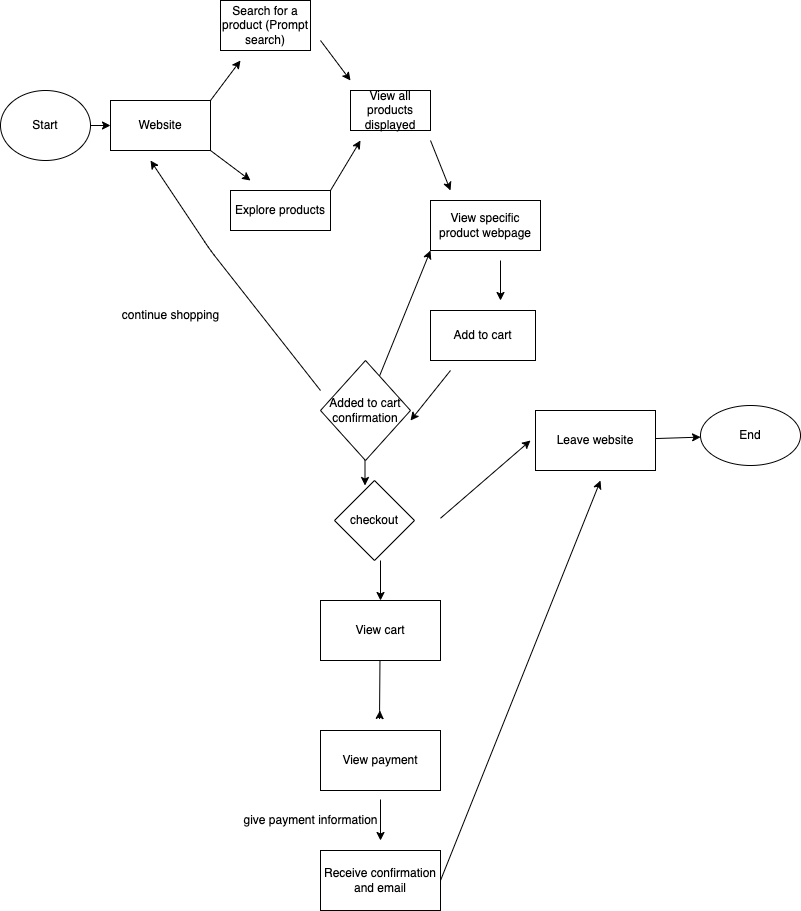

The diagram above was exported from draw.io. Its source (the exported page's mxGraphModel, read from the mxfile embedded in the PNG):
<mxGraphModel dx="445" dy="568" grid="1" gridSize="10" guides="1" tooltips="1" connect="1" arrows="1" fold="1" page="1" pageScale="1" pageWidth="827" pageHeight="1169" math="0" shadow="0">
  <root>
    <mxCell id="0" />
    <mxCell id="1" parent="0" />
    <mxCell id="4" value="" style="edgeStyle=none;html=1;exitX=1;exitY=0;exitDx=0;exitDy=0;" parent="1" source="2" edge="1">
      <mxGeometry relative="1" as="geometry">
        <mxPoint x="240" y="160" as="targetPoint" />
      </mxGeometry>
    </mxCell>
    <mxCell id="2" value="Website" style="rounded=0;whiteSpace=wrap;html=1;" parent="1" vertex="1">
      <mxGeometry x="110" y="200" width="100" height="50" as="geometry" />
    </mxCell>
    <mxCell id="5" value="" style="endArrow=classic;html=1;exitX=1;exitY=1;exitDx=0;exitDy=0;" parent="1" source="2" edge="1">
      <mxGeometry width="50" height="50" relative="1" as="geometry">
        <mxPoint x="350" y="380" as="sourcePoint" />
        <mxPoint x="250" y="280" as="targetPoint" />
        <Array as="points">
          <mxPoint x="250" y="280" />
        </Array>
      </mxGeometry>
    </mxCell>
    <mxCell id="12" value="Search for a product (Prompt search)" style="rounded=0;whiteSpace=wrap;html=1;" parent="1" vertex="1">
      <mxGeometry x="220" y="100" width="90" height="50" as="geometry" />
    </mxCell>
    <mxCell id="13" value="Explore products" style="rounded=0;whiteSpace=wrap;html=1;" parent="1" vertex="1">
      <mxGeometry x="230" y="290" width="100" height="40" as="geometry" />
    </mxCell>
    <mxCell id="14" value="View all products displayed" style="rounded=0;whiteSpace=wrap;html=1;" parent="1" vertex="1">
      <mxGeometry x="350" y="190" width="80" height="40" as="geometry" />
    </mxCell>
    <mxCell id="18" value="View specific product webpage" style="rounded=0;whiteSpace=wrap;html=1;" parent="1" vertex="1">
      <mxGeometry x="430" y="300" width="110" height="50" as="geometry" />
    </mxCell>
    <mxCell id="19" value="Add to cart" style="rounded=0;whiteSpace=wrap;html=1;" parent="1" vertex="1">
      <mxGeometry x="430" y="410" width="105" height="50" as="geometry" />
    </mxCell>
    <mxCell id="59" value="" style="edgeStyle=none;html=1;" edge="1" parent="1" source="21" target="58">
      <mxGeometry relative="1" as="geometry" />
    </mxCell>
    <mxCell id="21" value="Leave website" style="rounded=0;whiteSpace=wrap;html=1;" parent="1" vertex="1">
      <mxGeometry x="535" y="510" width="120" height="60" as="geometry" />
    </mxCell>
    <mxCell id="22" value="View cart" style="rounded=0;whiteSpace=wrap;html=1;" parent="1" vertex="1">
      <mxGeometry x="320" y="700" width="120" height="60" as="geometry" />
    </mxCell>
    <mxCell id="45" style="edgeStyle=none;html=1;startSize=18;endSize=6;sourcePerimeterSpacing=9;targetPerimeterSpacing=5;" parent="1" source="23" edge="1">
      <mxGeometry relative="1" as="geometry">
        <mxPoint x="380" y="940" as="targetPoint" />
      </mxGeometry>
    </mxCell>
    <mxCell id="23" value="View payment" style="rounded=0;whiteSpace=wrap;html=1;" parent="1" vertex="1">
      <mxGeometry x="320" y="830" width="120" height="60" as="geometry" />
    </mxCell>
    <mxCell id="24" value="Receive confirmation and email" style="rounded=0;whiteSpace=wrap;html=1;" parent="1" vertex="1">
      <mxGeometry x="320" y="950" width="120" height="60" as="geometry" />
    </mxCell>
    <mxCell id="32" value="" style="edgeStyle=none;html=1;exitX=1;exitY=0;exitDx=0;exitDy=0;" parent="1" source="13" edge="1">
      <mxGeometry relative="1" as="geometry">
        <mxPoint x="350" y="260" as="sourcePoint" />
        <mxPoint x="360" y="240" as="targetPoint" />
        <Array as="points">
          <mxPoint x="360" y="240" />
        </Array>
      </mxGeometry>
    </mxCell>
    <mxCell id="33" value="" style="edgeStyle=none;html=1;" parent="1" edge="1">
      <mxGeometry relative="1" as="geometry">
        <mxPoint x="320" y="140" as="sourcePoint" />
        <mxPoint x="350" y="180" as="targetPoint" />
      </mxGeometry>
    </mxCell>
    <mxCell id="34" value="" style="edgeStyle=none;html=1;" parent="1" edge="1">
      <mxGeometry relative="1" as="geometry">
        <mxPoint x="430" y="240" as="sourcePoint" />
        <mxPoint x="450" y="290" as="targetPoint" />
      </mxGeometry>
    </mxCell>
    <mxCell id="35" value="" style="edgeStyle=none;html=1;" parent="1" edge="1">
      <mxGeometry relative="1" as="geometry">
        <mxPoint x="500" y="360" as="sourcePoint" />
        <mxPoint x="500" y="400" as="targetPoint" />
      </mxGeometry>
    </mxCell>
    <mxCell id="36" value="" style="edgeStyle=none;html=1;" parent="1" edge="1">
      <mxGeometry relative="1" as="geometry">
        <mxPoint x="450" y="470" as="sourcePoint" />
        <mxPoint x="410" y="520" as="targetPoint" />
      </mxGeometry>
    </mxCell>
    <mxCell id="37" value="" style="edgeStyle=none;html=1;exitX=1;exitY=0.5;exitDx=0;exitDy=0;" parent="1" edge="1">
      <mxGeometry relative="1" as="geometry">
        <mxPoint x="440" y="617.75" as="sourcePoint" />
        <mxPoint x="530" y="540" as="targetPoint" />
      </mxGeometry>
    </mxCell>
    <mxCell id="38" value="" style="edgeStyle=none;html=1;entryX=0.5;entryY=0;entryDx=0;entryDy=0;" parent="1" target="22" edge="1">
      <mxGeometry relative="1" as="geometry">
        <mxPoint x="380" y="660" as="sourcePoint" />
        <mxPoint x="410" y="550" as="targetPoint" />
      </mxGeometry>
    </mxCell>
    <mxCell id="39" value="" style="edgeStyle=none;html=1;" parent="1" edge="1">
      <mxGeometry relative="1" as="geometry">
        <mxPoint x="379.47" y="760" as="sourcePoint" />
        <mxPoint x="379.47" y="810" as="targetPoint" />
        <Array as="points">
          <mxPoint x="379" y="820" />
        </Array>
      </mxGeometry>
    </mxCell>
    <mxCell id="41" value="" style="edgeStyle=none;html=1;exitX=1;exitY=0.5;exitDx=0;exitDy=0;" parent="1" source="24" edge="1">
      <mxGeometry relative="1" as="geometry">
        <mxPoint x="450" y="900" as="sourcePoint" />
        <mxPoint x="600" y="580" as="targetPoint" />
      </mxGeometry>
    </mxCell>
    <mxCell id="42" value="continue shopping" style="text;html=1;align=center;verticalAlign=middle;resizable=0;points=[];autosize=1;strokeColor=none;fillColor=none;rotation=0;" parent="1" vertex="1">
      <mxGeometry x="110" y="400" width="120" height="30" as="geometry" />
    </mxCell>
    <mxCell id="43" value="" style="endArrow=classic;html=1;startSize=18;endSize=6;sourcePerimeterSpacing=9;targetPerimeterSpacing=5;exitX=0.5;exitY=1;exitDx=0;exitDy=0;" parent="1" edge="1">
      <mxGeometry width="50" height="50" relative="1" as="geometry">
        <mxPoint x="364.5" y="550" as="sourcePoint" />
        <mxPoint x="364.5" y="585" as="targetPoint" />
        <Array as="points" />
      </mxGeometry>
    </mxCell>
    <mxCell id="47" value="" style="edgeStyle=none;html=1;" parent="1" edge="1">
      <mxGeometry relative="1" as="geometry">
        <mxPoint x="320" y="490" as="sourcePoint" />
        <mxPoint x="150" y="260" as="targetPoint" />
        <Array as="points">
          <mxPoint x="210" y="350" />
          <mxPoint x="150" y="260" />
        </Array>
      </mxGeometry>
    </mxCell>
    <mxCell id="52" value="" style="edgeStyle=none;html=1;entryX=0;entryY=1;entryDx=0;entryDy=0;startArrow=none;" parent="1" target="18" edge="1" source="60">
      <mxGeometry relative="1" as="geometry">
        <mxPoint x="360" y="500" as="sourcePoint" />
        <mxPoint x="440" y="510" as="targetPoint" />
      </mxGeometry>
    </mxCell>
    <mxCell id="53" value="give payment information" style="text;html=1;align=center;verticalAlign=middle;resizable=0;points=[];autosize=1;strokeColor=none;fillColor=none;" parent="1" vertex="1">
      <mxGeometry x="230" y="905" width="160" height="30" as="geometry" />
    </mxCell>
    <mxCell id="57" value="" style="edgeStyle=none;html=1;" edge="1" parent="1" source="54" target="2">
      <mxGeometry relative="1" as="geometry" />
    </mxCell>
    <mxCell id="54" value="Start" style="ellipse;whiteSpace=wrap;html=1;" vertex="1" parent="1">
      <mxGeometry y="190" width="90" height="70" as="geometry" />
    </mxCell>
    <mxCell id="58" value="End" style="ellipse;whiteSpace=wrap;html=1;" vertex="1" parent="1">
      <mxGeometry x="700" y="505" width="100" height="60" as="geometry" />
    </mxCell>
    <mxCell id="61" value="" style="edgeStyle=none;html=1;entryX=0;entryY=1;entryDx=0;entryDy=0;endArrow=none;" edge="1" parent="1" target="60">
      <mxGeometry relative="1" as="geometry">
        <mxPoint x="360" y="500" as="sourcePoint" />
        <mxPoint x="430" y="350" as="targetPoint" />
      </mxGeometry>
    </mxCell>
    <mxCell id="60" value="Added to cart confirmation" style="rhombus;whiteSpace=wrap;html=1;" vertex="1" parent="1">
      <mxGeometry x="320" y="460" width="90" height="100" as="geometry" />
    </mxCell>
    <mxCell id="63" value="checkout" style="rhombus;whiteSpace=wrap;html=1;" vertex="1" parent="1">
      <mxGeometry x="334" y="580" width="80" height="80" as="geometry" />
    </mxCell>
  </root>
</mxGraphModel>